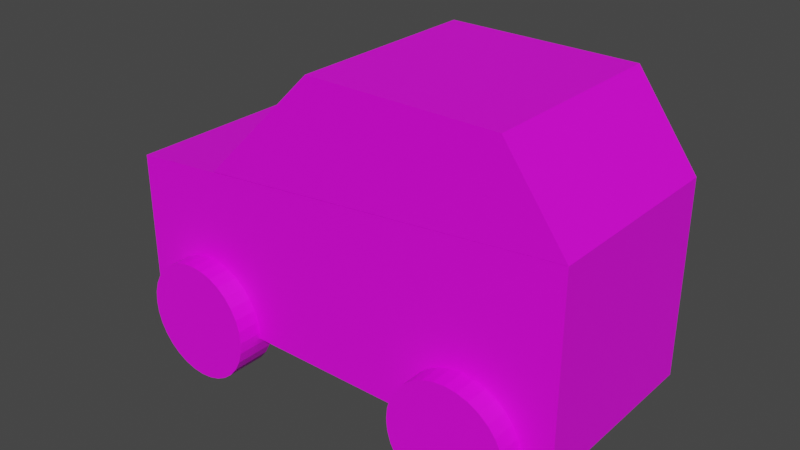 # Source: car.blend  (saved by Blender 3.0.42; exported with 4.5.12 LTS)
import bpy
from mathutils import Matrix  # noqa: F401  (used for matrix-valued properties, if any)

bpy.ops.wm.read_factory_settings(use_empty=True)
scene = bpy.context.scene
scene.name = 'Scene'

# ---- collections
col_collection = bpy.data.collections.new('Collection'); scene.collection.children.link(col_collection)
col_car = bpy.data.collections.new('Car'); col_collection.children.link(col_car)
col_body = bpy.data.collections.new('Body'); col_car.children.link(col_body)
col_wheels = bpy.data.collections.new('Wheels'); col_car.children.link(col_wheels)

# ---- images (referenced by path relative to the original .blend; pixels are not part of the script)
import os
ASSET_DIR = os.environ.get("B2B_ASSET_DIR", "")  # directory of the original .blend (textures are referenced by path, not embedded)
HERE = os.path.dirname(os.path.abspath(__file__))  # packed textures are extracted next to this script under _unpacked/

def load_image(name, relpath, width, height, colorspace="sRGB"):
    """Load a texture the original file referenced (path relative to the .blend, or extracted next to this script)."""
    p = next((c for c in (os.path.join(HERE, relpath), os.path.join(ASSET_DIR, relpath)) if relpath and os.path.exists(c)), "")
    if p:
        img = bpy.data.images.load(p, check_existing=True)
        img.name = name
    else:  # same state as the original file: an image datablock whose file is absent (Cycles renders it pink)
        img = bpy.data.images.new(name, width, height)
        img.source = "FILE"
        img.filepath = "//" + (relpath or name)
    img.colorspace_settings.name = colorspace
    return img
img_car2_png = load_image('Car2.png', 'Car2.png', 1024, 1024, 'sRGB')

# ---- materials (node trees are filled in below, after node groups)
mat_material_002 = bpy.data.materials.new('Material.002')
mat_material_002.use_transparent_shadow = False

# ---- material node trees
mat_material_002.use_nodes = True; mat_material_002.node_tree.nodes.clear()
_N = mat_material_002.node_tree.nodes; _L = mat_material_002.node_tree.links
n0 = _N.new('ShaderNodeBsdfPrincipled'); n0.name = 'Principled BSDF'; n0.location = (10, 300)
n0.distribution = 'GGX'
n0.subsurface_method = 'BURLEY'
n0.inputs[3].default_value = 1.45
n0.inputs[27].default_value = (0.0, 0.0, 0.0, 1.0)
n0.inputs[28].default_value = 1.0
n1 = _N.new('ShaderNodeOutputMaterial'); n1.name = 'Material Output'; n1.location = (300, 300)
n2 = _N.new('ShaderNodeTexImage'); n2.name = 'Image Texture'; n2.location = (-280, 275)
n2.image = img_car2_png
_L.new(n0.outputs[0], n1.inputs[0])
_L.new(n2.outputs[0], n0.inputs[0])
n1.is_active_output = True

# ---- world
world_world = bpy.data.worlds.new('World'); scene.world = world_world
world_world.use_nodes = True; world_world.node_tree.nodes.clear()
_N = world_world.node_tree.nodes; _L = world_world.node_tree.links
n0 = _N.new('ShaderNodeOutputWorld'); n0.name = 'World Output'; n0.location = (300, 300)
n1 = _N.new('ShaderNodeBackground'); n1.name = 'Background'; n1.location = (10, 300)
n1.inputs[0].default_value = (0.05088, 0.05088, 0.05088, 1.0)
_L.new(n1.outputs[0], n0.inputs[0])
n0.is_active_output = True
world_world.color = (0.05088, 0.05088, 0.05088)
world_world.use_sun_shadow = False
world_world.sun_shadow_jitter_overblur = 0.0

# ---- meshes
me_cube = bpy.data.meshes.new('Cube')
me_cube.from_pydata([(2.411, 1.0, 1.0), (2.411, 1.0, -1.0), (2.411, -1.0, 1.0), (2.411, -1.0, -1.0), (-2.411, 1.0, 0.5313), (-2.411, 1.0, -1.0), (-2.411, -1.0, 0.5313), (-2.411, -1.0, -1.0)], [], [(0, 4, 6, 2), (3, 2, 6, 7), (7, 6, 4, 5), (5, 1, 3, 7), (1, 0, 2, 3), (5, 4, 0, 1)])
_uv = me_cube.uv_layers.new(name='UVMap')
_uv.uv.foreach_set('vector', [0.6657, 0.6975, 0.426, 0.6975, 0.426, 0.6099, 0.6657, 0.6099, 0.7533, 0.6099, 0.6657, 0.6099, 0.6657, 0.3983, 0.7533, 0.3983, 0.3384, 0.6099, 0.426, 0.6099, 0.426, 0.6975, 0.3384, 0.6975, 0.993, 0.6975, 0.7533, 0.6975, 0.7533, 0.6099, 0.993, 0.6099, 0.7533, 0.6975, 0.6657, 0.6975, 0.6657, 0.6099, 0.7533, 0.6099, 0.7533, 0.9091, 0.6657, 0.9091, 0.6657, 0.6975, 0.7533, 0.6975])
me_cube.materials.append(mat_material_002)
me_cube.use_remesh_preserve_volume = False
me_cube.use_remesh_preserve_attributes = False
me_cube.use_mirror_vertex_groups = False
me_cube.update()
me_cube_001 = bpy.data.meshes.new('Cube.001')
me_cube_001.from_pydata([(-1.916, -1.0, -0.5909), (-0.6702, -1.0, 0.6404), (-1.916, 1.0, -0.5909), (-0.6702, 1.0, 0.6404), (1.916, -1.0, -0.2217), (1.284, -1.0, 0.6404), (1.916, 1.0, -0.2217), (1.284, 1.0, 0.6404)], [], [(0, 1, 3, 2), (2, 3, 7, 6), (6, 7, 5, 4), (4, 5, 1, 0), (2, 6, 4, 0), (7, 3, 1, 5)])
_uv = me_cube_001.uv_layers.new(name='UVMap')
_uv.uv.foreach_set('vector', [0.6135, 0.8749, 0.5288, 0.8749, 0.5288, 0.7164, 0.6135, 0.7164, 0.0953, 0.7164, 0.0953, 0.6046, 0.2697, 0.6046, 0.2697, 0.7164, 0.2697, 0.7164, 0.3544, 0.7164, 0.3544, 0.8749, 0.2697, 0.8749, 0.2697, 0.8749, 0.2697, 0.9867, 0.0953, 0.9867, 0.0953, 0.8749, 0.0953, 0.7164, 0.2697, 0.7164, 0.2697, 0.8749, 0.0953, 0.8749, 0.3544, 0.7164, 0.5288, 0.7164, 0.5288, 0.8749, 0.3544, 0.8749])
me_cube_001.materials.append(mat_material_002)
me_cube_001.use_remesh_fix_poles = True
me_cube_001.use_remesh_preserve_attributes = False
me_cube_001.update()
me_cylinder = bpy.data.meshes.new('Cylinder')
me_cylinder.from_pydata([(0.0, 0.204, 0.476), (0.0, -0.204, 0.476), (0.09286, 0.204, 0.4668), (0.09286, -0.204, 0.4668), (0.1822, 0.204, 0.4398), (0.1822, -0.204, 0.4398), (0.2644, 0.204, 0.3958), (0.2644, -0.204, 0.3958), (0.3366, 0.204, 0.3366), (0.3366, -0.204, 0.3366), (0.3958, 0.204, 0.2644), (0.3958, -0.204, 0.2644), (0.4398, 0.204, 0.1822), (0.4398, -0.204, 0.1822), (0.4668, 0.204, 0.09286), (0.4668, -0.204, 0.09286), (0.476, 0.204, -1.189e-08), (0.476, -0.204, -2.972e-08), (0.4668, 0.204, -0.09286), (0.4668, -0.204, -0.09286), (0.4398, 0.204, -0.1822), (0.4398, -0.204, -0.1822), (0.3958, 0.204, -0.2644), (0.3958, -0.204, -0.2644), (0.3366, 0.204, -0.3366), (0.3366, -0.204, -0.3366), (0.2644, 0.204, -0.3958), (0.2644, -0.204, -0.3958), (0.1822, 0.204, -0.4398), (0.1822, -0.204, -0.4398), (0.09286, 0.204, -0.4668), (0.09286, -0.204, -0.4668), (-4.161e-08, 0.204, -0.476), (-4.161e-08, -0.204, -0.476), (-0.09286, 0.204, -0.4668), (-0.09286, -0.204, -0.4668), (-0.1822, 0.204, -0.4398), (-0.1822, -0.204, -0.4398), (-0.2644, 0.204, -0.3958), (-0.2644, -0.204, -0.3958), (-0.3366, 0.204, -0.3366), (-0.3366, -0.204, -0.3366), (-0.3958, 0.204, -0.2644), (-0.3958, -0.204, -0.2644), (-0.4398, 0.204, -0.1822), (-0.4398, -0.204, -0.1822), (-0.4668, 0.204, -0.09286), (-0.4668, -0.204, -0.09286), (-0.476, 0.204, 1.459e-08), (-0.476, -0.204, -3.239e-09), (-0.4668, 0.204, 0.09286), (-0.4668, -0.204, 0.09286), (-0.4398, 0.204, 0.1822), (-0.4398, -0.204, 0.1822), (-0.3958, 0.204, 0.2644), (-0.3958, -0.204, 0.2644), (-0.3366, 0.204, 0.3366), (-0.3366, -0.204, 0.3366), (-0.2644, 0.204, 0.3958), (-0.2644, -0.204, 0.3958), (-0.1822, 0.204, 0.4398), (-0.1822, -0.204, 0.4398), (-0.09286, 0.204, 0.4668), (-0.09286, -0.204, 0.4668)], [], [(0, 1, 3, 2), (2, 3, 5, 4), (4, 5, 7, 6), (6, 7, 9, 8), (8, 9, 11, 10), (10, 11, 13, 12), (12, 13, 15, 14), (14, 15, 17, 16), (16, 17, 19, 18), (18, 19, 21, 20), (20, 21, 23, 22), (22, 23, 25, 24), (24, 25, 27, 26), (26, 27, 29, 28), (28, 29, 31, 30), (30, 31, 33, 32), (32, 33, 35, 34), (34, 35, 37, 36), (36, 37, 39, 38), (38, 39, 41, 40), (40, 41, 43, 42), (42, 43, 45, 44), (44, 45, 47, 46), (46, 47, 49, 48), (48, 49, 51, 50), (50, 51, 53, 52), (52, 53, 55, 54), (54, 55, 57, 56), (56, 57, 59, 58), (58, 59, 61, 60), (3, 1, 63, 61, 59, 57, 55, 53, 51, 49, 47, 45, 43, 41, 39, 37, 35, 33, 31, 29, 27, 25, 23, 21, 19, 17, 15, 13, 11, 9, 7, 5), (60, 61, 63, 62), (62, 63, 1, 0), (0, 2, 4, 6, 8, 10, 12, 14, 16, 18, 20, 22, 24, 26, 28, 30, 32, 34, 36, 38, 40, 42, 44, 46, 48, 50, 52, 54, 56, 58, 60, 62)])
_uv = me_cylinder.uv_layers.new(name='UVMap')
_uv.uv.foreach_set('vector', [0.8967, 0.852, 0.883, 0.8664, 0.8805, 0.8653, 0.8911, 0.8473, 0.8911, 0.8473, 0.8805, 0.8653, 0.8764, 0.8629, 0.887, 0.8448, 0.887, 0.8448, 0.8764, 0.8629, 0.8723, 0.8605, 0.8828, 0.8424, 0.8828, 0.8424, 0.8723, 0.8605, 0.8681, 0.858, 0.8787, 0.84, 0.8787, 0.84, 0.8681, 0.858, 0.864, 0.8556, 0.8746, 0.8376, 0.8746, 0.8376, 0.864, 0.8556, 0.8599, 0.8532, 0.8705, 0.8352, 0.8705, 0.8352, 0.8599, 0.8532, 0.8558, 0.8508, 0.8663, 0.8327, 0.8663, 0.8327, 0.8558, 0.8508, 0.8516, 0.8484, 0.8622, 0.8303, 0.8622, 0.8303, 0.8516, 0.8484, 0.8475, 0.8459, 0.8581, 0.8279, 0.8581, 0.8279, 0.8475, 0.8459, 0.8434, 0.8435, 0.8539, 0.8255, 0.8539, 0.8255, 0.8434, 0.8435, 0.8392, 0.8411, 0.8498, 0.8231, 0.8498, 0.8231, 0.8392, 0.8411, 0.8351, 0.8387, 0.8457, 0.8206, 0.8457, 0.8206, 0.8351, 0.8387, 0.831, 0.8363, 0.8416, 0.8182, 0.8416, 0.8182, 0.831, 0.8363, 0.8269, 0.8338, 0.8374, 0.8158, 0.8374, 0.8158, 0.8269, 0.8338, 0.8227, 0.8314, 0.8333, 0.8134, 0.8333, 0.8134, 0.8227, 0.8314, 0.8186, 0.829, 0.8292, 0.811, 0.9539, 0.9001, 0.9405, 0.9158, 0.9369, 0.9128, 0.9503, 0.897, 0.9503, 0.897, 0.9369, 0.9128, 0.9333, 0.9097, 0.9467, 0.894, 0.9467, 0.894, 0.9333, 0.9097, 0.9297, 0.9067, 0.9431, 0.8909, 0.9431, 0.8909, 0.9297, 0.9067, 0.9261, 0.9036, 0.9395, 0.8878, 0.9395, 0.8878, 0.9261, 0.9036, 0.9225, 0.9005, 0.9359, 0.8848, 0.9359, 0.8848, 0.9225, 0.9005, 0.9189, 0.8975, 0.9323, 0.8817, 0.9323, 0.8817, 0.9189, 0.8975, 0.9153, 0.8944, 0.9287, 0.8786, 0.9287, 0.8786, 0.9153, 0.8944, 0.9117, 0.8913, 0.9251, 0.8756, 0.9251, 0.8756, 0.9117, 0.8913, 0.9081, 0.8883, 0.9215, 0.8725, 0.9215, 0.8725, 0.9081, 0.8883, 0.9045, 0.8852, 0.9179, 0.8695, 0.9179, 0.8695, 0.9045, 0.8852, 0.9009, 0.8822, 0.9143, 0.8664, 0.9143, 0.8664, 0.9009, 0.8822, 0.8973, 0.8791, 0.9106, 0.8633, 0.9106, 0.8633, 0.8973, 0.8791, 0.8937, 0.876, 0.907, 0.8603, 0.907, 0.8603, 0.8937, 0.876, 0.8901, 0.873, 0.9034, 0.8572, 0.8805, 0.8653, 0.883, 0.8664, 0.8864, 0.8699, 0.8888, 0.875, 0.8902, 0.8791, 0.8907, 0.8834, 0.8904, 0.8877, 0.8892, 0.8919, 0.8872, 0.8957, 0.8846, 0.8991, 0.8813, 0.9019, 0.8775, 0.9041, 0.8734, 0.9054, 0.8691, 0.9059, 0.8648, 0.9056, 0.8607, 0.9044, 0.8568, 0.9025, 0.8534, 0.8998, 0.8506, 0.8965, 0.8485, 0.8927, 0.8471, 0.8886, 0.8466, 0.8843, 0.847, 0.88, 0.8481, 0.8759, 0.8501, 0.872, 0.8528, 0.8686, 0.856, 0.8658, 0.8598, 0.8637, 0.8639, 0.8624, 0.8682, 0.8618, 0.8725, 0.8622, 0.8767, 0.8633, 0.9034, 0.8572, 0.8901, 0.873, 0.8864, 0.8699, 0.8998, 0.8542, 0.8998, 0.8542, 0.8864, 0.8699, 0.883, 0.8664, 0.8967, 0.852, 0.8967, 0.852, 0.8911, 0.8473, 0.8861, 0.8409, 0.8825, 0.8338, 0.8806, 0.8266, 0.8803, 0.8192, 0.8814, 0.8118, 0.8839, 0.8048, 0.8873, 0.7983, 0.8926, 0.7932, 0.8986, 0.7891, 0.9053, 0.7862, 0.9125, 0.7847, 0.9198, 0.7846, 0.927, 0.7859, 0.9338, 0.7886, 0.9399, 0.7925, 0.9451, 0.7976, 0.9493, 0.8035, 0.9522, 0.8102, 0.9538, 0.8173, 0.9539, 0.8246, 0.9526, 0.8318, 0.95, 0.8386, 0.9465, 0.8451, 0.9411, 0.85, 0.935, 0.8541, 0.9282, 0.8568, 0.921, 0.8583, 0.9137, 0.8583, 0.9066, 0.8569, 0.8998, 0.8542])
me_cylinder.materials.append(mat_material_002)
me_cylinder.use_remesh_fix_poles = True
me_cylinder.use_remesh_preserve_attributes = False
me_cylinder.update()
me_cylinder_001 = bpy.data.meshes.new('Cylinder.001')
me_cylinder_001.from_pydata([(0.0, 0.204, 0.476), (0.0, -0.204, 0.476), (0.09286, 0.204, 0.4668), (0.09286, -0.204, 0.4668), (0.1822, 0.204, 0.4398), (0.1822, -0.204, 0.4398), (0.2644, 0.204, 0.3958), (0.2644, -0.204, 0.3958), (0.3366, 0.204, 0.3366), (0.3366, -0.204, 0.3366), (0.3958, 0.204, 0.2644), (0.3958, -0.204, 0.2644), (0.4398, 0.204, 0.1822), (0.4398, -0.204, 0.1822), (0.4668, 0.204, 0.09286), (0.4668, -0.204, 0.09286), (0.476, 0.204, -1.189e-08), (0.476, -0.204, -2.972e-08), (0.4668, 0.204, -0.09286), (0.4668, -0.204, -0.09286), (0.4398, 0.204, -0.1822), (0.4398, -0.204, -0.1822), (0.3958, 0.204, -0.2644), (0.3958, -0.204, -0.2644), (0.3366, 0.204, -0.3366), (0.3366, -0.204, -0.3366), (0.2644, 0.204, -0.3958), (0.2644, -0.204, -0.3958), (0.1822, 0.204, -0.4398), (0.1822, -0.204, -0.4398), (0.09286, 0.204, -0.4668), (0.09286, -0.204, -0.4668), (-4.161e-08, 0.204, -0.476), (-4.161e-08, -0.204, -0.476), (-0.09286, 0.204, -0.4668), (-0.09286, -0.204, -0.4668), (-0.1822, 0.204, -0.4398), (-0.1822, -0.204, -0.4398), (-0.2644, 0.204, -0.3958), (-0.2644, -0.204, -0.3958), (-0.3366, 0.204, -0.3366), (-0.3366, -0.204, -0.3366), (-0.3958, 0.204, -0.2644), (-0.3958, -0.204, -0.2644), (-0.4398, 0.204, -0.1822), (-0.4398, -0.204, -0.1822), (-0.4668, 0.204, -0.09286), (-0.4668, -0.204, -0.09286), (-0.476, 0.204, 1.459e-08), (-0.476, -0.204, -3.239e-09), (-0.4668, 0.204, 0.09286), (-0.4668, -0.204, 0.09286), (-0.4398, 0.204, 0.1822), (-0.4398, -0.204, 0.1822), (-0.3958, 0.204, 0.2644), (-0.3958, -0.204, 0.2644), (-0.3366, 0.204, 0.3366), (-0.3366, -0.204, 0.3366), (-0.2644, 0.204, 0.3958), (-0.2644, -0.204, 0.3958), (-0.1822, 0.204, 0.4398), (-0.1822, -0.204, 0.4398), (-0.09286, 0.204, 0.4668), (-0.09286, -0.204, 0.4668)], [], [(0, 1, 3, 2), (2, 3, 5, 4), (4, 5, 7, 6), (6, 7, 9, 8), (8, 9, 11, 10), (10, 11, 13, 12), (12, 13, 15, 14), (14, 15, 17, 16), (16, 17, 19, 18), (18, 19, 21, 20), (20, 21, 23, 22), (22, 23, 25, 24), (24, 25, 27, 26), (26, 27, 29, 28), (28, 29, 31, 30), (30, 31, 33, 32), (32, 33, 35, 34), (34, 35, 37, 36), (36, 37, 39, 38), (38, 39, 41, 40), (40, 41, 43, 42), (42, 43, 45, 44), (44, 45, 47, 46), (46, 47, 49, 48), (48, 49, 51, 50), (50, 51, 53, 52), (52, 53, 55, 54), (54, 55, 57, 56), (56, 57, 59, 58), (58, 59, 61, 60), (3, 1, 63, 61, 59, 57, 55, 53, 51, 49, 47, 45, 43, 41, 39, 37, 35, 33, 31, 29, 27, 25, 23, 21, 19, 17, 15, 13, 11, 9, 7, 5), (60, 61, 63, 62), (62, 63, 1, 0), (0, 2, 4, 6, 8, 10, 12, 14, 16, 18, 20, 22, 24, 26, 28, 30, 32, 34, 36, 38, 40, 42, 44, 46, 48, 50, 52, 54, 56, 58, 60, 62)])
_uv = me_cylinder_001.uv_layers.new(name='UVMap')
_uv.uv.foreach_set('vector', [0.8968, 0.8525, 0.8831, 0.8669, 0.8806, 0.8657, 0.8912, 0.8477, 0.8912, 0.8477, 0.8806, 0.8657, 0.8765, 0.8633, 0.8871, 0.8453, 0.8871, 0.8453, 0.8765, 0.8633, 0.8724, 0.8609, 0.883, 0.8429, 0.883, 0.8429, 0.8724, 0.8609, 0.8683, 0.8585, 0.8788, 0.8404, 0.8788, 0.8404, 0.8683, 0.8585, 0.8641, 0.8561, 0.8747, 0.838, 0.8747, 0.838, 0.8641, 0.8561, 0.86, 0.8536, 0.8706, 0.8356, 0.8706, 0.8356, 0.86, 0.8536, 0.8559, 0.8512, 0.8665, 0.8332, 0.8665, 0.8332, 0.8559, 0.8512, 0.8517, 0.8488, 0.8623, 0.8308, 0.8623, 0.8308, 0.8517, 0.8488, 0.8476, 0.8464, 0.8582, 0.8283, 0.8582, 0.8283, 0.8476, 0.8464, 0.8435, 0.844, 0.8541, 0.8259, 0.8541, 0.8259, 0.8435, 0.844, 0.8394, 0.8415, 0.8499, 0.8235, 0.8499, 0.8235, 0.8394, 0.8415, 0.8352, 0.8391, 0.8458, 0.8211, 0.8458, 0.8211, 0.8352, 0.8391, 0.8311, 0.8367, 0.8417, 0.8187, 0.8417, 0.8187, 0.8311, 0.8367, 0.827, 0.8343, 0.8376, 0.8162, 0.8376, 0.8162, 0.827, 0.8343, 0.8229, 0.8319, 0.8334, 0.8138, 0.8334, 0.8138, 0.8229, 0.8319, 0.8187, 0.8294, 0.8293, 0.8114, 0.954, 0.9005, 0.9407, 0.9163, 0.937, 0.9132, 0.9504, 0.8975, 0.9504, 0.8975, 0.937, 0.9132, 0.9334, 0.9102, 0.9468, 0.8944, 0.9468, 0.8944, 0.9334, 0.9102, 0.9298, 0.9071, 0.9432, 0.8913, 0.9432, 0.8913, 0.9298, 0.9071, 0.9262, 0.904, 0.9396, 0.8883, 0.9396, 0.8883, 0.9262, 0.904, 0.9226, 0.901, 0.936, 0.8852, 0.936, 0.8852, 0.9226, 0.901, 0.919, 0.8979, 0.9324, 0.8822, 0.9324, 0.8822, 0.919, 0.8979, 0.9154, 0.8949, 0.9288, 0.8791, 0.9288, 0.8791, 0.9154, 0.8949, 0.9118, 0.8918, 0.9252, 0.876, 0.9252, 0.876, 0.9118, 0.8918, 0.9082, 0.8887, 0.9216, 0.873, 0.9216, 0.873, 0.9082, 0.8887, 0.9046, 0.8857, 0.918, 0.8699, 0.918, 0.8699, 0.9046, 0.8857, 0.901, 0.8826, 0.9144, 0.8668, 0.9144, 0.8668, 0.901, 0.8826, 0.8974, 0.8795, 0.9108, 0.8638, 0.9108, 0.8638, 0.8974, 0.8795, 0.8938, 0.8765, 0.9072, 0.8607, 0.9072, 0.8607, 0.8938, 0.8765, 0.8902, 0.8734, 0.9036, 0.8577, 0.8806, 0.8657, 0.8831, 0.8669, 0.8866, 0.8704, 0.889, 0.8755, 0.8903, 0.8796, 0.8908, 0.8839, 0.8905, 0.8882, 0.8893, 0.8923, 0.8874, 0.8962, 0.8847, 0.8996, 0.8814, 0.9024, 0.8776, 0.9045, 0.8735, 0.9058, 0.8692, 0.9064, 0.8649, 0.906, 0.8608, 0.9049, 0.8569, 0.9029, 0.8535, 0.9002, 0.8507, 0.8969, 0.8486, 0.8932, 0.8473, 0.8891, 0.8467, 0.8848, 0.8471, 0.8805, 0.8482, 0.8763, 0.8502, 0.8725, 0.8529, 0.8691, 0.8562, 0.8663, 0.8599, 0.8641, 0.864, 0.8628, 0.8683, 0.8623, 0.8726, 0.8626, 0.8768, 0.8638, 0.9036, 0.8577, 0.8902, 0.8734, 0.8866, 0.8704, 0.9, 0.8546, 0.9, 0.8546, 0.8866, 0.8704, 0.8831, 0.8669, 0.8968, 0.8525, 0.8968, 0.8525, 0.8912, 0.8477, 0.8862, 0.8414, 0.8826, 0.8342, 0.8808, 0.827, 0.8804, 0.8196, 0.8815, 0.8123, 0.884, 0.8053, 0.8874, 0.7987, 0.8927, 0.7937, 0.8987, 0.7895, 0.9055, 0.7867, 0.9126, 0.7851, 0.9199, 0.785, 0.9271, 0.7863, 0.9339, 0.789, 0.94, 0.793, 0.9453, 0.798, 0.9494, 0.804, 0.9523, 0.8107, 0.9539, 0.8178, 0.954, 0.8251, 0.9527, 0.8322, 0.9501, 0.839, 0.9466, 0.8455, 0.9412, 0.8505, 0.9351, 0.8545, 0.9283, 0.8573, 0.9212, 0.8587, 0.9139, 0.8588, 0.9067, 0.8574, 0.9, 0.8546])
me_cylinder_001.materials.append(mat_material_002)
me_cylinder_001.use_remesh_fix_poles = True
me_cylinder_001.use_remesh_preserve_attributes = False
me_cylinder_001.update()
me_cylinder_002 = bpy.data.meshes.new('Cylinder.002')
me_cylinder_002.from_pydata([(0.0, 0.204, 0.476), (0.0, -0.204, 0.476), (0.09286, 0.204, 0.4668), (0.09286, -0.204, 0.4668), (0.1822, 0.204, 0.4398), (0.1822, -0.204, 0.4398), (0.2644, 0.204, 0.3958), (0.2644, -0.204, 0.3958), (0.3366, 0.204, 0.3366), (0.3366, -0.204, 0.3366), (0.3958, 0.204, 0.2644), (0.3958, -0.204, 0.2644), (0.4398, 0.204, 0.1822), (0.4398, -0.204, 0.1822), (0.4668, 0.204, 0.09286), (0.4668, -0.204, 0.09286), (0.476, 0.204, -1.189e-08), (0.476, -0.204, -2.972e-08), (0.4668, 0.204, -0.09286), (0.4668, -0.204, -0.09286), (0.4398, 0.204, -0.1822), (0.4398, -0.204, -0.1822), (0.3958, 0.204, -0.2644), (0.3958, -0.204, -0.2644), (0.3366, 0.204, -0.3366), (0.3366, -0.204, -0.3366), (0.2644, 0.204, -0.3958), (0.2644, -0.204, -0.3958), (0.1822, 0.204, -0.4398), (0.1822, -0.204, -0.4398), (0.09286, 0.204, -0.4668), (0.09286, -0.204, -0.4668), (-4.161e-08, 0.204, -0.476), (-4.161e-08, -0.204, -0.476), (-0.09286, 0.204, -0.4668), (-0.09286, -0.204, -0.4668), (-0.1822, 0.204, -0.4398), (-0.1822, -0.204, -0.4398), (-0.2644, 0.204, -0.3958), (-0.2644, -0.204, -0.3958), (-0.3366, 0.204, -0.3366), (-0.3366, -0.204, -0.3366), (-0.3958, 0.204, -0.2644), (-0.3958, -0.204, -0.2644), (-0.4398, 0.204, -0.1822), (-0.4398, -0.204, -0.1822), (-0.4668, 0.204, -0.09286), (-0.4668, -0.204, -0.09286), (-0.476, 0.204, 1.459e-08), (-0.476, -0.204, -3.239e-09), (-0.4668, 0.204, 0.09286), (-0.4668, -0.204, 0.09286), (-0.4398, 0.204, 0.1822), (-0.4398, -0.204, 0.1822), (-0.3958, 0.204, 0.2644), (-0.3958, -0.204, 0.2644), (-0.3366, 0.204, 0.3366), (-0.3366, -0.204, 0.3366), (-0.2644, 0.204, 0.3958), (-0.2644, -0.204, 0.3958), (-0.1822, 0.204, 0.4398), (-0.1822, -0.204, 0.4398), (-0.09286, 0.204, 0.4668), (-0.09286, -0.204, 0.4668)], [], [(0, 1, 3, 2), (2, 3, 5, 4), (4, 5, 7, 6), (6, 7, 9, 8), (8, 9, 11, 10), (10, 11, 13, 12), (12, 13, 15, 14), (14, 15, 17, 16), (16, 17, 19, 18), (18, 19, 21, 20), (20, 21, 23, 22), (22, 23, 25, 24), (24, 25, 27, 26), (26, 27, 29, 28), (28, 29, 31, 30), (30, 31, 33, 32), (32, 33, 35, 34), (34, 35, 37, 36), (36, 37, 39, 38), (38, 39, 41, 40), (40, 41, 43, 42), (42, 43, 45, 44), (44, 45, 47, 46), (46, 47, 49, 48), (48, 49, 51, 50), (50, 51, 53, 52), (52, 53, 55, 54), (54, 55, 57, 56), (56, 57, 59, 58), (58, 59, 61, 60), (3, 1, 63, 61, 59, 57, 55, 53, 51, 49, 47, 45, 43, 41, 39, 37, 35, 33, 31, 29, 27, 25, 23, 21, 19, 17, 15, 13, 11, 9, 7, 5), (60, 61, 63, 62), (62, 63, 1, 0), (0, 2, 4, 6, 8, 10, 12, 14, 16, 18, 20, 22, 24, 26, 28, 30, 32, 34, 36, 38, 40, 42, 44, 46, 48, 50, 52, 54, 56, 58, 60, 62)])
_uv = me_cylinder_002.uv_layers.new(name='UVMap')
_uv.uv.foreach_set('vector', [0.8976, 0.8526, 0.8839, 0.8671, 0.8814, 0.8659, 0.892, 0.8479, 0.892, 0.8479, 0.8814, 0.8659, 0.8773, 0.8635, 0.8878, 0.8454, 0.8878, 0.8454, 0.8773, 0.8635, 0.8731, 0.8611, 0.8837, 0.843, 0.8837, 0.843, 0.8731, 0.8611, 0.869, 0.8587, 0.8796, 0.8406, 0.8796, 0.8406, 0.869, 0.8587, 0.8649, 0.8562, 0.8755, 0.8382, 0.8755, 0.8382, 0.8649, 0.8562, 0.8608, 0.8538, 0.8713, 0.8358, 0.8713, 0.8358, 0.8608, 0.8538, 0.8566, 0.8514, 0.8672, 0.8333, 0.8672, 0.8333, 0.8566, 0.8514, 0.8525, 0.849, 0.8631, 0.8309, 0.8631, 0.8309, 0.8525, 0.849, 0.8484, 0.8466, 0.8589, 0.8285, 0.8589, 0.8285, 0.8484, 0.8466, 0.8442, 0.8441, 0.8548, 0.8261, 0.8548, 0.8261, 0.8442, 0.8441, 0.8401, 0.8417, 0.8507, 0.8237, 0.8507, 0.8237, 0.8401, 0.8417, 0.836, 0.8393, 0.8466, 0.8212, 0.8466, 0.8212, 0.836, 0.8393, 0.8319, 0.8369, 0.8424, 0.8188, 0.8424, 0.8188, 0.8319, 0.8369, 0.8277, 0.8345, 0.8383, 0.8164, 0.8383, 0.8164, 0.8277, 0.8345, 0.8236, 0.832, 0.8342, 0.814, 0.8342, 0.814, 0.8236, 0.832, 0.8195, 0.8296, 0.8301, 0.8116, 0.9548, 0.9007, 0.9414, 0.9164, 0.9378, 0.9134, 0.9512, 0.8976, 0.9512, 0.8976, 0.9378, 0.9134, 0.9342, 0.9103, 0.9476, 0.8946, 0.9476, 0.8946, 0.9342, 0.9103, 0.9306, 0.9073, 0.944, 0.8915, 0.944, 0.8915, 0.9306, 0.9073, 0.927, 0.9042, 0.9404, 0.8884, 0.9404, 0.8884, 0.927, 0.9042, 0.9234, 0.9011, 0.9368, 0.8854, 0.9368, 0.8854, 0.9234, 0.9011, 0.9198, 0.8981, 0.9332, 0.8823, 0.9332, 0.8823, 0.9198, 0.8981, 0.9162, 0.895, 0.9295, 0.8793, 0.9295, 0.8793, 0.9162, 0.895, 0.9126, 0.892, 0.9259, 0.8762, 0.9259, 0.8762, 0.9126, 0.892, 0.909, 0.8889, 0.9223, 0.8731, 0.9223, 0.8731, 0.909, 0.8889, 0.9053, 0.8858, 0.9187, 0.8701, 0.9187, 0.8701, 0.9053, 0.8858, 0.9017, 0.8828, 0.9151, 0.867, 0.9151, 0.867, 0.9017, 0.8828, 0.8981, 0.8797, 0.9115, 0.8639, 0.9115, 0.8639, 0.8981, 0.8797, 0.8945, 0.8766, 0.9079, 0.8609, 0.9079, 0.8609, 0.8945, 0.8766, 0.8909, 0.8736, 0.9043, 0.8578, 0.8814, 0.8659, 0.8839, 0.8671, 0.8873, 0.8705, 0.8897, 0.8756, 0.8911, 0.8797, 0.8916, 0.884, 0.8912, 0.8883, 0.8901, 0.8925, 0.8881, 0.8963, 0.8854, 0.8997, 0.8822, 0.9026, 0.8784, 0.9047, 0.8743, 0.906, 0.87, 0.9065, 0.8657, 0.9062, 0.8615, 0.905, 0.8577, 0.9031, 0.8543, 0.9004, 0.8515, 0.8971, 0.8493, 0.8933, 0.848, 0.8892, 0.8475, 0.8849, 0.8478, 0.8806, 0.849, 0.8765, 0.851, 0.8726, 0.8536, 0.8692, 0.8569, 0.8664, 0.8607, 0.8643, 0.8648, 0.863, 0.8691, 0.8625, 0.8734, 0.8628, 0.8775, 0.864, 0.9043, 0.8578, 0.8909, 0.8736, 0.8873, 0.8705, 0.9007, 0.8548, 0.9007, 0.8548, 0.8873, 0.8705, 0.8839, 0.8671, 0.8976, 0.8526, 0.8976, 0.8526, 0.892, 0.8479, 0.887, 0.8416, 0.8833, 0.8344, 0.8815, 0.8272, 0.8811, 0.8198, 0.8822, 0.8124, 0.8847, 0.8054, 0.8881, 0.7989, 0.8934, 0.7938, 0.8995, 0.7897, 0.9062, 0.7868, 0.9134, 0.7853, 0.9207, 0.7852, 0.9279, 0.7865, 0.9346, 0.7892, 0.9408, 0.7931, 0.946, 0.7982, 0.9502, 0.8042, 0.9531, 0.8108, 0.9546, 0.8179, 0.9548, 0.8252, 0.9535, 0.8324, 0.9508, 0.8392, 0.9473, 0.8457, 0.9419, 0.8507, 0.9358, 0.8547, 0.9291, 0.8575, 0.9219, 0.8589, 0.9146, 0.8589, 0.9075, 0.8575, 0.9007, 0.8548])
me_cylinder_002.materials.append(mat_material_002)
me_cylinder_002.use_remesh_fix_poles = True
me_cylinder_002.use_remesh_preserve_attributes = False
me_cylinder_002.update()
me_cylinder_003 = bpy.data.meshes.new('Cylinder.003')
me_cylinder_003.from_pydata([(0.0, 0.204, 0.476), (0.0, -0.204, 0.476), (0.09286, 0.204, 0.4668), (0.09286, -0.204, 0.4668), (0.1822, 0.204, 0.4398), (0.1822, -0.204, 0.4398), (0.2644, 0.204, 0.3958), (0.2644, -0.204, 0.3958), (0.3366, 0.204, 0.3366), (0.3366, -0.204, 0.3366), (0.3958, 0.204, 0.2644), (0.3958, -0.204, 0.2644), (0.4398, 0.204, 0.1822), (0.4398, -0.204, 0.1822), (0.4668, 0.204, 0.09286), (0.4668, -0.204, 0.09286), (0.476, 0.204, -1.189e-08), (0.476, -0.204, -2.972e-08), (0.4668, 0.204, -0.09286), (0.4668, -0.204, -0.09286), (0.4398, 0.204, -0.1822), (0.4398, -0.204, -0.1822), (0.3958, 0.204, -0.2644), (0.3958, -0.204, -0.2644), (0.3366, 0.204, -0.3366), (0.3366, -0.204, -0.3366), (0.2644, 0.204, -0.3958), (0.2644, -0.204, -0.3958), (0.1822, 0.204, -0.4398), (0.1822, -0.204, -0.4398), (0.09286, 0.204, -0.4668), (0.09286, -0.204, -0.4668), (-4.161e-08, 0.204, -0.476), (-4.161e-08, -0.204, -0.476), (-0.09286, 0.204, -0.4668), (-0.09286, -0.204, -0.4668), (-0.1822, 0.204, -0.4398), (-0.1822, -0.204, -0.4398), (-0.2644, 0.204, -0.3958), (-0.2644, -0.204, -0.3958), (-0.3366, 0.204, -0.3366), (-0.3366, -0.204, -0.3366), (-0.3958, 0.204, -0.2644), (-0.3958, -0.204, -0.2644), (-0.4398, 0.204, -0.1822), (-0.4398, -0.204, -0.1822), (-0.4668, 0.204, -0.09286), (-0.4668, -0.204, -0.09286), (-0.476, 0.204, 1.459e-08), (-0.476, -0.204, -3.239e-09), (-0.4668, 0.204, 0.09286), (-0.4668, -0.204, 0.09286), (-0.4398, 0.204, 0.1822), (-0.4398, -0.204, 0.1822), (-0.3958, 0.204, 0.2644), (-0.3958, -0.204, 0.2644), (-0.3366, 0.204, 0.3366), (-0.3366, -0.204, 0.3366), (-0.2644, 0.204, 0.3958), (-0.2644, -0.204, 0.3958), (-0.1822, 0.204, 0.4398), (-0.1822, -0.204, 0.4398), (-0.09286, 0.204, 0.4668), (-0.09286, -0.204, 0.4668)], [], [(0, 1, 3, 2), (2, 3, 5, 4), (4, 5, 7, 6), (6, 7, 9, 8), (8, 9, 11, 10), (10, 11, 13, 12), (12, 13, 15, 14), (14, 15, 17, 16), (16, 17, 19, 18), (18, 19, 21, 20), (20, 21, 23, 22), (22, 23, 25, 24), (24, 25, 27, 26), (26, 27, 29, 28), (28, 29, 31, 30), (30, 31, 33, 32), (32, 33, 35, 34), (34, 35, 37, 36), (36, 37, 39, 38), (38, 39, 41, 40), (40, 41, 43, 42), (42, 43, 45, 44), (44, 45, 47, 46), (46, 47, 49, 48), (48, 49, 51, 50), (50, 51, 53, 52), (52, 53, 55, 54), (54, 55, 57, 56), (56, 57, 59, 58), (58, 59, 61, 60), (3, 1, 63, 61, 59, 57, 55, 53, 51, 49, 47, 45, 43, 41, 39, 37, 35, 33, 31, 29, 27, 25, 23, 21, 19, 17, 15, 13, 11, 9, 7, 5), (60, 61, 63, 62), (62, 63, 1, 0), (0, 2, 4, 6, 8, 10, 12, 14, 16, 18, 20, 22, 24, 26, 28, 30, 32, 34, 36, 38, 40, 42, 44, 46, 48, 50, 52, 54, 56, 58, 60, 62)])
_uv = me_cylinder_003.uv_layers.new(name='UVMap')
_uv.uv.foreach_set('vector', [0.8972, 0.8531, 0.8835, 0.8675, 0.881, 0.8664, 0.8916, 0.8483, 0.8916, 0.8483, 0.881, 0.8664, 0.8769, 0.8639, 0.8875, 0.8459, 0.8875, 0.8459, 0.8769, 0.8639, 0.8728, 0.8615, 0.8833, 0.8435, 0.8833, 0.8435, 0.8728, 0.8615, 0.8686, 0.8591, 0.8792, 0.8411, 0.8792, 0.8411, 0.8686, 0.8591, 0.8645, 0.8567, 0.8751, 0.8386, 0.8751, 0.8386, 0.8645, 0.8567, 0.8604, 0.8543, 0.8709, 0.8362, 0.8709, 0.8362, 0.8604, 0.8543, 0.8562, 0.8518, 0.8668, 0.8338, 0.8668, 0.8338, 0.8562, 0.8518, 0.8521, 0.8494, 0.8627, 0.8314, 0.8627, 0.8314, 0.8521, 0.8494, 0.848, 0.847, 0.8586, 0.829, 0.8586, 0.829, 0.848, 0.847, 0.8439, 0.8446, 0.8544, 0.8265, 0.8544, 0.8265, 0.8439, 0.8446, 0.8397, 0.8422, 0.8503, 0.8241, 0.8503, 0.8241, 0.8397, 0.8422, 0.8356, 0.8397, 0.8462, 0.8217, 0.8462, 0.8217, 0.8356, 0.8397, 0.8315, 0.8373, 0.8421, 0.8193, 0.8421, 0.8193, 0.8315, 0.8373, 0.8273, 0.8349, 0.8379, 0.8169, 0.8379, 0.8169, 0.8273, 0.8349, 0.8232, 0.8325, 0.8338, 0.8144, 0.8338, 0.8144, 0.8232, 0.8325, 0.8191, 0.8301, 0.8297, 0.812, 0.9544, 0.9011, 0.941, 0.9169, 0.9374, 0.9138, 0.9508, 0.8981, 0.9508, 0.8981, 0.9374, 0.9138, 0.9338, 0.9108, 0.9472, 0.895, 0.9472, 0.895, 0.9338, 0.9108, 0.9302, 0.9077, 0.9436, 0.892, 0.9436, 0.892, 0.9302, 0.9077, 0.9266, 0.9047, 0.94, 0.8889, 0.94, 0.8889, 0.9266, 0.9047, 0.923, 0.9016, 0.9364, 0.8858, 0.9364, 0.8858, 0.923, 0.9016, 0.9194, 0.8985, 0.9328, 0.8828, 0.9328, 0.8828, 0.9194, 0.8985, 0.9158, 0.8955, 0.9292, 0.8797, 0.9292, 0.8797, 0.9158, 0.8955, 0.9122, 0.8924, 0.9256, 0.8766, 0.9256, 0.8766, 0.9122, 0.8924, 0.9086, 0.8893, 0.922, 0.8736, 0.922, 0.8736, 0.9086, 0.8893, 0.905, 0.8863, 0.9183, 0.8705, 0.9183, 0.8705, 0.905, 0.8863, 0.9014, 0.8832, 0.9147, 0.8675, 0.9147, 0.8675, 0.9014, 0.8832, 0.8978, 0.8802, 0.9111, 0.8644, 0.9111, 0.8644, 0.8978, 0.8802, 0.8941, 0.8771, 0.9075, 0.8613, 0.9075, 0.8613, 0.8941, 0.8771, 0.8905, 0.874, 0.9039, 0.8583, 0.881, 0.8664, 0.8835, 0.8675, 0.8869, 0.871, 0.8893, 0.8761, 0.8907, 0.8802, 0.8912, 0.8845, 0.8909, 0.8888, 0.8897, 0.8929, 0.8877, 0.8968, 0.8851, 0.9002, 0.8818, 0.903, 0.878, 0.9051, 0.8739, 0.9065, 0.8696, 0.907, 0.8653, 0.9066, 0.8611, 0.9055, 0.8573, 0.9035, 0.8539, 0.9008, 0.8511, 0.8976, 0.849, 0.8938, 0.8476, 0.8897, 0.8471, 0.8854, 0.8474, 0.8811, 0.8486, 0.8769, 0.8506, 0.8731, 0.8532, 0.8697, 0.8565, 0.8669, 0.8603, 0.8648, 0.8644, 0.8634, 0.8687, 0.8629, 0.873, 0.8632, 0.8772, 0.8644, 0.9039, 0.8583, 0.8905, 0.874, 0.8869, 0.871, 0.9003, 0.8552, 0.9003, 0.8552, 0.8869, 0.871, 0.8835, 0.8675, 0.8972, 0.8531, 0.8972, 0.8531, 0.8916, 0.8483, 0.8866, 0.842, 0.8829, 0.8348, 0.8811, 0.8276, 0.8808, 0.8202, 0.8818, 0.8129, 0.8843, 0.8059, 0.8877, 0.7993, 0.8931, 0.7943, 0.8991, 0.7901, 0.9058, 0.7873, 0.913, 0.7857, 0.9203, 0.7856, 0.9275, 0.7869, 0.9343, 0.7896, 0.9404, 0.7936, 0.9456, 0.7986, 0.9498, 0.8046, 0.9527, 0.8113, 0.9543, 0.8184, 0.9544, 0.8257, 0.9531, 0.8328, 0.9505, 0.8396, 0.947, 0.8461, 0.9416, 0.8511, 0.9355, 0.8551, 0.9287, 0.8579, 0.9215, 0.8594, 0.9142, 0.8594, 0.9071, 0.858, 0.9003, 0.8552])
me_cylinder_003.materials.append(mat_material_002)
me_cylinder_003.use_remesh_fix_poles = True
me_cylinder_003.use_remesh_preserve_attributes = False
me_cylinder_003.update()

# ---- objects
ob_cube = bpy.data.objects.new('Cube', me_cube)
ob_cube_001 = bpy.data.objects.new('Cube.001', me_cube_001)
ob_cylinder = bpy.data.objects.new('Cylinder', me_cylinder)
ob_cylinder_001 = bpy.data.objects.new('Cylinder.001', me_cylinder_001)
ob_cylinder_002 = bpy.data.objects.new('Cylinder.002', me_cylinder_002)
ob_cylinder_003 = bpy.data.objects.new('Cylinder.003', me_cylinder_003)

# ---- transforms, parenting, visibility, modifiers, constraints
ob_cube.location = (0.0, 0.0, 1.178)
ob_cube.lock_rotations_4d = False
ob_cube.empty_display_type = 'ARROWS'
ob_cube.lineart.crease_threshold = 0.0
ob_cube_001.location = (0.4952, 0.0, 2.402)
ob_cylinder.location = (-1.56, 1.04, 0.2375)
ob_cylinder.scale = (1.3, 1.0, 1.3)
ob_cylinder_001.location = (-1.56, -1.04, 0.2375)
ob_cylinder_001.scale = (1.3, 1.0, 1.3)
ob_cylinder_002.location = (1.5, 1.04, 0.2375)
ob_cylinder_002.scale = (1.3, 1.0, 1.3)
ob_cylinder_003.location = (1.5, -1.04, 0.2375)
ob_cylinder_003.scale = (1.3, 1.0, 1.3)

# ---- collection membership
col_body.objects.link(ob_cube)
col_body.objects.link(ob_cube_001)
col_wheels.objects.link(ob_cylinder)
col_wheels.objects.link(ob_cylinder_001)
col_wheels.objects.link(ob_cylinder_002)
col_wheels.objects.link(ob_cylinder_003)

# ---- scene / render settings (as saved in the file)
scene.frame_start = 1; scene.frame_end = 250; scene.frame_set(1)
scene.render.engine = 'BLENDER_EEVEE_NEXT'
scene.cycles.sampling_pattern = 'TABULATED_SOBOL'
scene.cycles.use_light_tree = False
scene.view_settings.view_transform = 'Filmic'
bpy.context.view_layer.update()

# ---- added for rendering (the .blend has no active camera and no usable light): camera, sun
cam_auto = bpy.data.cameras.new('AutoCamera')
cam_auto.lens = 50.0
cam_auto.sensor_width = 36.0
cam_auto.clip_end = 1000.0
ob_auto_camera = bpy.data.objects.new('AutoCamera', cam_auto)
scene.collection.objects.link(ob_auto_camera)
ob_auto_camera.location = (5.93623, -7.12312, 6.07938)
ob_auto_camera.rotation_euler = (1.09748, -7.21219e-08, 0.694738)
scene.camera = ob_auto_camera
light_auto_sun = bpy.data.lights.new('AutoSun', 'SUN')
light_auto_sun.energy = 3.0
light_auto_sun.angle = 0.0523599
ob_auto_sun = bpy.data.objects.new('AutoSun', light_auto_sun)
scene.collection.objects.link(ob_auto_sun)
ob_auto_sun.rotation_euler = (0.872665, 0.174533, 0.523599)
bpy.context.view_layer.update()
